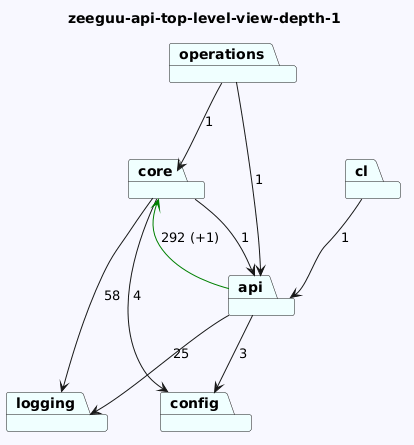

The diagram above was rendered by PlantUML. Its source (embedded in the PNG):
@startuml
skinparam backgroundColor GhostWhite
title zeeguu-api-top-level-view-depth-1
package "core" #Azure
package "operations" #Azure
package "logging" #Azure
package "cl" #Azure
package "api" #Azure
package "config" #Azure
"core"-->"logging"  : 58
"core"-->"config"  : 4
"core"-->"api"  : 1
"operations"-->"api"  : 1
"operations"-->"core"  : 1

"cl"-->"api"  : 1
"api"-->"logging"  : 25
"api"-->"config"  : 3
"api"-->"core" #Green : 292 (+1)
@enduml